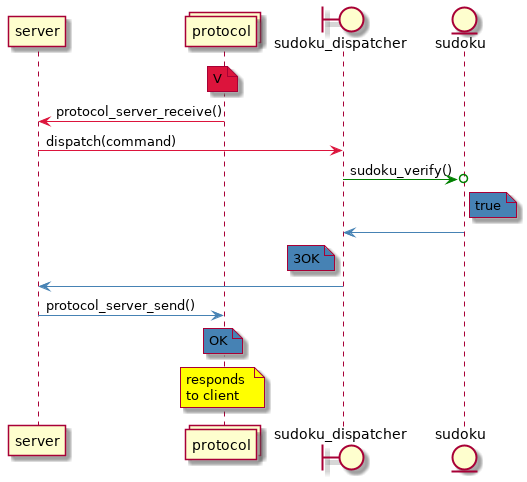

The diagram above was rendered by PlantUML. Its source (embedded in the PNG):
@startuml
participant server
collections protocol
boundary sudoku_dispatcher
entity sudoku

note over protocol #Crimson: V
server <[#Crimson]-protocol: protocol_server_receive()
server-[#Crimson]>sudoku_dispatcher : dispatch(command)
sudoku_dispatcher-[#green]>o sudoku : sudoku_verify()

note right sudoku #SteelBlue: true
sudoku_dispatcher <[#SteelBlue]- sudoku

note left sudoku_dispatcher #SteelBlue: 3OK
sudoku_dispatcher-[#SteelBlue]>server

server -[#SteelBlue]>protocol: protocol_server_send()
note over protocol #SteelBlue: OK
note over protocol #yellow: responds \nto client

@enduml